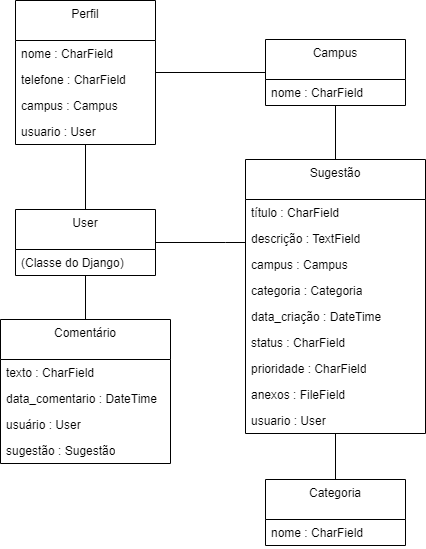

The diagram above was exported from draw.io. Its source (the exported page's mxGraphModel, read from the mxfile embedded in the PNG):
<mxGraphModel dx="1418" dy="796" grid="1" gridSize="10" guides="1" tooltips="1" connect="1" arrows="1" fold="1" page="1" pageScale="1" pageWidth="827" pageHeight="1169" math="0" shadow="0">
  <root>
    <mxCell id="WIyWlLk6GJQsqaUBKTNV-0" />
    <mxCell id="WIyWlLk6GJQsqaUBKTNV-1" parent="WIyWlLk6GJQsqaUBKTNV-0" />
    <mxCell id="P4k9W2i30BiGDxpaNM5q-14" style="edgeStyle=orthogonalEdgeStyle;rounded=0;orthogonalLoop=1;jettySize=auto;html=1;endArrow=none;startFill=0;" parent="WIyWlLk6GJQsqaUBKTNV-1" source="S9ZMbmN3BUGTfSaGswyV-0" target="S9ZMbmN3BUGTfSaGswyV-4" edge="1">
      <mxGeometry relative="1" as="geometry" />
    </mxCell>
    <mxCell id="P4k9W2i30BiGDxpaNM5q-17" style="edgeStyle=orthogonalEdgeStyle;rounded=0;orthogonalLoop=1;jettySize=auto;html=1;endArrow=none;startFill=0;" parent="WIyWlLk6GJQsqaUBKTNV-1" source="S9ZMbmN3BUGTfSaGswyV-0" target="S9ZMbmN3BUGTfSaGswyV-2" edge="1">
      <mxGeometry relative="1" as="geometry">
        <Array as="points">
          <mxPoint x="500" y="373" />
          <mxPoint x="500" y="373" />
        </Array>
      </mxGeometry>
    </mxCell>
    <mxCell id="S9ZMbmN3BUGTfSaGswyV-0" value="User" style="swimlane;fontStyle=0;align=center;verticalAlign=top;childLayout=stackLayout;horizontal=1;startSize=40;horizontalStack=0;resizeParent=1;resizeParentMax=0;resizeLast=0;collapsible=0;marginBottom=0;html=1;whiteSpace=wrap;" parent="WIyWlLk6GJQsqaUBKTNV-1" vertex="1">
      <mxGeometry x="290" y="340" width="140" height="66" as="geometry" />
    </mxCell>
    <mxCell id="P4k9W2i30BiGDxpaNM5q-0" value="(Classe do Django)" style="text;strokeColor=none;fillColor=none;align=left;verticalAlign=top;spacingLeft=4;spacingRight=4;overflow=hidden;rotatable=0;points=[[0,0.5],[1,0.5]];portConstraint=eastwest;whiteSpace=wrap;html=1;" parent="S9ZMbmN3BUGTfSaGswyV-0" vertex="1">
      <mxGeometry y="40" width="140" height="26" as="geometry" />
    </mxCell>
    <mxCell id="P4k9W2i30BiGDxpaNM5q-16" style="edgeStyle=orthogonalEdgeStyle;rounded=0;orthogonalLoop=1;jettySize=auto;html=1;endArrow=none;startFill=0;" parent="WIyWlLk6GJQsqaUBKTNV-1" source="S9ZMbmN3BUGTfSaGswyV-2" target="S9ZMbmN3BUGTfSaGswyV-28" edge="1">
      <mxGeometry relative="1" as="geometry" />
    </mxCell>
    <mxCell id="S9ZMbmN3BUGTfSaGswyV-2" value="Sugestão" style="swimlane;fontStyle=0;align=center;verticalAlign=top;childLayout=stackLayout;horizontal=1;startSize=40;horizontalStack=0;resizeParent=1;resizeParentMax=0;resizeLast=0;collapsible=0;marginBottom=0;html=1;whiteSpace=wrap;" parent="WIyWlLk6GJQsqaUBKTNV-1" vertex="1">
      <mxGeometry x="520" y="290" width="180" height="274" as="geometry" />
    </mxCell>
    <mxCell id="1dJRa2ury6I8ratZTLfY-1" value="título : CharField" style="text;strokeColor=none;fillColor=none;align=left;verticalAlign=top;spacingLeft=4;spacingRight=4;overflow=hidden;rotatable=0;points=[[0,0.5],[1,0.5]];portConstraint=eastwest;whiteSpace=wrap;html=1;" parent="S9ZMbmN3BUGTfSaGswyV-2" vertex="1">
      <mxGeometry y="40" width="180" height="26" as="geometry" />
    </mxCell>
    <mxCell id="1dJRa2ury6I8ratZTLfY-3" value="descrição : TextField" style="text;strokeColor=none;fillColor=none;align=left;verticalAlign=top;spacingLeft=4;spacingRight=4;overflow=hidden;rotatable=0;points=[[0,0.5],[1,0.5]];portConstraint=eastwest;whiteSpace=wrap;html=1;" parent="S9ZMbmN3BUGTfSaGswyV-2" vertex="1">
      <mxGeometry y="66" width="180" height="26" as="geometry" />
    </mxCell>
    <mxCell id="1dJRa2ury6I8ratZTLfY-2" value="campus : Campus" style="text;strokeColor=none;fillColor=none;align=left;verticalAlign=top;spacingLeft=4;spacingRight=4;overflow=hidden;rotatable=0;points=[[0,0.5],[1,0.5]];portConstraint=eastwest;whiteSpace=wrap;html=1;" parent="S9ZMbmN3BUGTfSaGswyV-2" vertex="1">
      <mxGeometry y="92" width="180" height="26" as="geometry" />
    </mxCell>
    <mxCell id="1dJRa2ury6I8ratZTLfY-7" value="categoria : Categoria" style="text;strokeColor=none;fillColor=none;align=left;verticalAlign=top;spacingLeft=4;spacingRight=4;overflow=hidden;rotatable=0;points=[[0,0.5],[1,0.5]];portConstraint=eastwest;whiteSpace=wrap;html=1;" parent="S9ZMbmN3BUGTfSaGswyV-2" vertex="1">
      <mxGeometry y="118" width="180" height="26" as="geometry" />
    </mxCell>
    <mxCell id="1dJRa2ury6I8ratZTLfY-4" value="data_criação : DateTime" style="text;strokeColor=none;fillColor=none;align=left;verticalAlign=top;spacingLeft=4;spacingRight=4;overflow=hidden;rotatable=0;points=[[0,0.5],[1,0.5]];portConstraint=eastwest;whiteSpace=wrap;html=1;" parent="S9ZMbmN3BUGTfSaGswyV-2" vertex="1">
      <mxGeometry y="144" width="180" height="26" as="geometry" />
    </mxCell>
    <mxCell id="P4k9W2i30BiGDxpaNM5q-19" value="status : CharField" style="text;strokeColor=none;fillColor=none;align=left;verticalAlign=top;spacingLeft=4;spacingRight=4;overflow=hidden;rotatable=0;points=[[0,0.5],[1,0.5]];portConstraint=eastwest;whiteSpace=wrap;html=1;" parent="S9ZMbmN3BUGTfSaGswyV-2" vertex="1">
      <mxGeometry y="170" width="180" height="26" as="geometry" />
    </mxCell>
    <mxCell id="P4k9W2i30BiGDxpaNM5q-20" value="prioridade&amp;nbsp;: CharField" style="text;strokeColor=none;fillColor=none;align=left;verticalAlign=top;spacingLeft=4;spacingRight=4;overflow=hidden;rotatable=0;points=[[0,0.5],[1,0.5]];portConstraint=eastwest;whiteSpace=wrap;html=1;" parent="S9ZMbmN3BUGTfSaGswyV-2" vertex="1">
      <mxGeometry y="196" width="180" height="26" as="geometry" />
    </mxCell>
    <mxCell id="P4k9W2i30BiGDxpaNM5q-21" value="anexos : FileField" style="text;strokeColor=none;fillColor=none;align=left;verticalAlign=top;spacingLeft=4;spacingRight=4;overflow=hidden;rotatable=0;points=[[0,0.5],[1,0.5]];portConstraint=eastwest;whiteSpace=wrap;html=1;" parent="S9ZMbmN3BUGTfSaGswyV-2" vertex="1">
      <mxGeometry y="222" width="180" height="26" as="geometry" />
    </mxCell>
    <mxCell id="1dJRa2ury6I8ratZTLfY-5" value="usuario : User" style="text;strokeColor=none;fillColor=none;align=left;verticalAlign=top;spacingLeft=4;spacingRight=4;overflow=hidden;rotatable=0;points=[[0,0.5],[1,0.5]];portConstraint=eastwest;whiteSpace=wrap;html=1;" parent="S9ZMbmN3BUGTfSaGswyV-2" vertex="1">
      <mxGeometry y="248" width="180" height="26" as="geometry" />
    </mxCell>
    <mxCell id="S9ZMbmN3BUGTfSaGswyV-4" value="Comentário" style="swimlane;fontStyle=0;align=center;verticalAlign=top;childLayout=stackLayout;horizontal=1;startSize=40;horizontalStack=0;resizeParent=1;resizeParentMax=0;resizeLast=0;collapsible=0;marginBottom=0;html=1;whiteSpace=wrap;" parent="WIyWlLk6GJQsqaUBKTNV-1" vertex="1">
      <mxGeometry x="275" y="450" width="170" height="144" as="geometry" />
    </mxCell>
    <mxCell id="P4k9W2i30BiGDxpaNM5q-4" value="texto : CharField&lt;span style=&quot;color: rgba(0, 0, 0, 0); font-family: monospace; font-size: 0px; text-wrap-mode: nowrap;&quot;&gt;%3CmxGraphModel%3E%3Croot%3E%3CmxCell%20id%3D%220%22%2F%3E%3CmxCell%20id%3D%221%22%20parent%3D%220%22%2F%3E%3CmxCell%20id%3D%222%22%20value%3D%22nome%20%3A%20CharField%22%20style%3D%22text%3BstrokeColor%3Dnone%3BfillColor%3Dnone%3Balign%3Dleft%3BverticalAlign%3Dtop%3BspacingLeft%3D4%3BspacingRight%3D4%3Boverflow%3Dhidden%3Brotatable%3D0%3Bpoints%3D%5B%5B0%2C0.5%5D%2C%5B1%2C0.5%5D%5D%3BportConstraint%3Deastwest%3BwhiteSpace%3Dwrap%3Bhtml%3D1%3B%22%20vertex%3D%221%22%20parent%3D%221%22%3E%3CmxGeometry%20x%3D%22770%22%20y%3D%22260%22%20width%3D%22140%22%20height%3D%2226%22%20as%3D%22geometry%22%2F%3E%3C%2FmxCell%3E%3C%2Froot%3E%3C%2FmxGraphModel%3E&lt;/span&gt;&lt;span style=&quot;color: rgba(0, 0, 0, 0); font-family: monospace; font-size: 0px; text-wrap-mode: nowrap;&quot;&gt;%3CmxGraphModel%3E%3Croot%3E%3CmxCell%20id%3D%220%22%2F%3E%3CmxCell%20id%3D%221%22%20parent%3D%220%22%2F%3E%3CmxCell%20id%3D%222%22%20value%3D%22nome%20%3A%20CharField%22%20style%3D%22text%3BstrokeColor%3Dnone%3BfillColor%3Dnone%3Balign%3Dleft%3BverticalAlign%3Dtop%3BspacingLeft%3D4%3BspacingRight%3D4%3Boverflow%3Dhidden%3Brotatable%3D0%3Bpoints%3D%5B%5B0%2C0.5%5D%2C%5B1%2C0.5%5D%5D%3BportConstraint%3Deastwest%3BwhiteSpace%3Dwrap%3Bhtml%3D1%3B%22%20vertex%3D%221%22%20parent%3D%221%22%3E%3CmxGeometry%20x%3D%22770%22%20y%3D%22260%22%20width%3D%22140%22%20height%3D%2226%22%20as%3D%22geometry%22%2F%3E%3C%2FmxCell%3E%3C%2Froot%3E%3C%2FmxGraphModel%3EChar&lt;/span&gt;" style="text;strokeColor=none;fillColor=none;align=left;verticalAlign=top;spacingLeft=4;spacingRight=4;overflow=hidden;rotatable=0;points=[[0,0.5],[1,0.5]];portConstraint=eastwest;whiteSpace=wrap;html=1;" parent="S9ZMbmN3BUGTfSaGswyV-4" vertex="1">
      <mxGeometry y="40" width="170" height="26" as="geometry" />
    </mxCell>
    <mxCell id="P4k9W2i30BiGDxpaNM5q-6" value="data_comentario : DateTime" style="text;strokeColor=none;fillColor=none;align=left;verticalAlign=top;spacingLeft=4;spacingRight=4;overflow=hidden;rotatable=0;points=[[0,0.5],[1,0.5]];portConstraint=eastwest;whiteSpace=wrap;html=1;" parent="S9ZMbmN3BUGTfSaGswyV-4" vertex="1">
      <mxGeometry y="66" width="170" height="26" as="geometry" />
    </mxCell>
    <mxCell id="P4k9W2i30BiGDxpaNM5q-7" value="usuário : User" style="text;strokeColor=none;fillColor=none;align=left;verticalAlign=top;spacingLeft=4;spacingRight=4;overflow=hidden;rotatable=0;points=[[0,0.5],[1,0.5]];portConstraint=eastwest;whiteSpace=wrap;html=1;" parent="S9ZMbmN3BUGTfSaGswyV-4" vertex="1">
      <mxGeometry y="92" width="170" height="26" as="geometry" />
    </mxCell>
    <mxCell id="P4k9W2i30BiGDxpaNM5q-5" value="sugestão : Sugestão" style="text;strokeColor=none;fillColor=none;align=left;verticalAlign=top;spacingLeft=4;spacingRight=4;overflow=hidden;rotatable=0;points=[[0,0.5],[1,0.5]];portConstraint=eastwest;whiteSpace=wrap;html=1;" parent="S9ZMbmN3BUGTfSaGswyV-4" vertex="1">
      <mxGeometry y="118" width="170" height="26" as="geometry" />
    </mxCell>
    <mxCell id="P4k9W2i30BiGDxpaNM5q-15" style="edgeStyle=orthogonalEdgeStyle;rounded=0;orthogonalLoop=1;jettySize=auto;html=1;endArrow=none;startFill=0;" parent="WIyWlLk6GJQsqaUBKTNV-1" source="S9ZMbmN3BUGTfSaGswyV-6" target="S9ZMbmN3BUGTfSaGswyV-2" edge="1">
      <mxGeometry relative="1" as="geometry" />
    </mxCell>
    <mxCell id="S9ZMbmN3BUGTfSaGswyV-6" value="Categoria" style="swimlane;fontStyle=0;align=center;verticalAlign=top;childLayout=stackLayout;horizontal=1;startSize=40;horizontalStack=0;resizeParent=1;resizeParentMax=0;resizeLast=0;collapsible=0;marginBottom=0;html=1;whiteSpace=wrap;" parent="WIyWlLk6GJQsqaUBKTNV-1" vertex="1">
      <mxGeometry x="540" y="610" width="140" height="66" as="geometry" />
    </mxCell>
    <mxCell id="P4k9W2i30BiGDxpaNM5q-3" value="nome : CharField" style="text;strokeColor=none;fillColor=none;align=left;verticalAlign=top;spacingLeft=4;spacingRight=4;overflow=hidden;rotatable=0;points=[[0,0.5],[1,0.5]];portConstraint=eastwest;whiteSpace=wrap;html=1;" parent="S9ZMbmN3BUGTfSaGswyV-6" vertex="1">
      <mxGeometry y="40" width="140" height="26" as="geometry" />
    </mxCell>
    <mxCell id="S9ZMbmN3BUGTfSaGswyV-28" value="Campus" style="swimlane;fontStyle=0;align=center;verticalAlign=top;childLayout=stackLayout;horizontal=1;startSize=40;horizontalStack=0;resizeParent=1;resizeParentMax=0;resizeLast=0;collapsible=0;marginBottom=0;html=1;whiteSpace=wrap;" parent="WIyWlLk6GJQsqaUBKTNV-1" vertex="1">
      <mxGeometry x="540" y="170" width="140" height="66" as="geometry" />
    </mxCell>
    <mxCell id="P4k9W2i30BiGDxpaNM5q-2" value="nome : CharField" style="text;strokeColor=none;fillColor=none;align=left;verticalAlign=top;spacingLeft=4;spacingRight=4;overflow=hidden;rotatable=0;points=[[0,0.5],[1,0.5]];portConstraint=eastwest;whiteSpace=wrap;html=1;" parent="S9ZMbmN3BUGTfSaGswyV-28" vertex="1">
      <mxGeometry y="40" width="140" height="26" as="geometry" />
    </mxCell>
    <mxCell id="P4k9W2i30BiGDxpaNM5q-12" style="edgeStyle=orthogonalEdgeStyle;rounded=0;orthogonalLoop=1;jettySize=auto;html=1;endArrow=none;startFill=0;" parent="WIyWlLk6GJQsqaUBKTNV-1" source="P4k9W2i30BiGDxpaNM5q-8" target="S9ZMbmN3BUGTfSaGswyV-28" edge="1">
      <mxGeometry relative="1" as="geometry" />
    </mxCell>
    <mxCell id="P4k9W2i30BiGDxpaNM5q-13" style="edgeStyle=orthogonalEdgeStyle;rounded=0;orthogonalLoop=1;jettySize=auto;html=1;endArrow=none;startFill=0;" parent="WIyWlLk6GJQsqaUBKTNV-1" source="P4k9W2i30BiGDxpaNM5q-8" target="S9ZMbmN3BUGTfSaGswyV-0" edge="1">
      <mxGeometry relative="1" as="geometry" />
    </mxCell>
    <mxCell id="P4k9W2i30BiGDxpaNM5q-8" value="Perfil" style="swimlane;fontStyle=0;align=center;verticalAlign=top;childLayout=stackLayout;horizontal=1;startSize=40;horizontalStack=0;resizeParent=1;resizeParentMax=0;resizeLast=0;collapsible=0;marginBottom=0;html=1;whiteSpace=wrap;" parent="WIyWlLk6GJQsqaUBKTNV-1" vertex="1">
      <mxGeometry x="290" y="131" width="140" height="144" as="geometry" />
    </mxCell>
    <mxCell id="P4k9W2i30BiGDxpaNM5q-9" value="nome : CharField" style="text;strokeColor=none;fillColor=none;align=left;verticalAlign=top;spacingLeft=4;spacingRight=4;overflow=hidden;rotatable=0;points=[[0,0.5],[1,0.5]];portConstraint=eastwest;whiteSpace=wrap;html=1;" parent="P4k9W2i30BiGDxpaNM5q-8" vertex="1">
      <mxGeometry y="40" width="140" height="26" as="geometry" />
    </mxCell>
    <mxCell id="P4k9W2i30BiGDxpaNM5q-10" value="telefone : CharField" style="text;strokeColor=none;fillColor=none;align=left;verticalAlign=top;spacingLeft=4;spacingRight=4;overflow=hidden;rotatable=0;points=[[0,0.5],[1,0.5]];portConstraint=eastwest;whiteSpace=wrap;html=1;" parent="P4k9W2i30BiGDxpaNM5q-8" vertex="1">
      <mxGeometry y="66" width="140" height="26" as="geometry" />
    </mxCell>
    <mxCell id="P4k9W2i30BiGDxpaNM5q-11" value="campus : Campus" style="text;strokeColor=none;fillColor=none;align=left;verticalAlign=top;spacingLeft=4;spacingRight=4;overflow=hidden;rotatable=0;points=[[0,0.5],[1,0.5]];portConstraint=eastwest;whiteSpace=wrap;html=1;" parent="P4k9W2i30BiGDxpaNM5q-8" vertex="1">
      <mxGeometry y="92" width="140" height="26" as="geometry" />
    </mxCell>
    <mxCell id="P4k9W2i30BiGDxpaNM5q-18" value="usuario : User" style="text;strokeColor=none;fillColor=none;align=left;verticalAlign=top;spacingLeft=4;spacingRight=4;overflow=hidden;rotatable=0;points=[[0,0.5],[1,0.5]];portConstraint=eastwest;whiteSpace=wrap;html=1;" parent="P4k9W2i30BiGDxpaNM5q-8" vertex="1">
      <mxGeometry y="118" width="140" height="26" as="geometry" />
    </mxCell>
  </root>
</mxGraphModel>